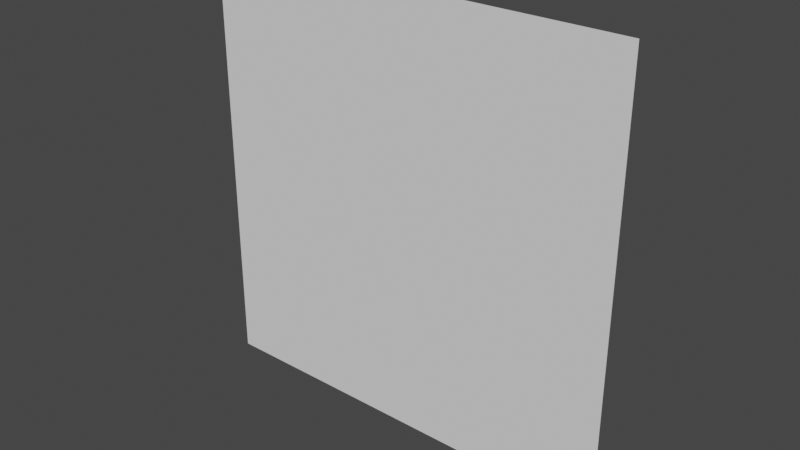 # Source: FloorHUD.blend  (saved by Blender 2.82.7; exported with 4.5.12 LTS)
import bpy
from mathutils import Matrix  # noqa: F401  (used for matrix-valued properties, if any)

bpy.ops.wm.read_factory_settings(use_empty=True)
scene = bpy.context.scene
scene.name = 'Scene'

# ---- world
world_world = bpy.data.worlds.new('World'); scene.world = world_world
world_world.use_nodes = True; world_world.node_tree.nodes.clear()
_N = world_world.node_tree.nodes; _L = world_world.node_tree.links
n0 = _N.new('ShaderNodeOutputWorld'); n0.name = 'World Output'; n0.location = (300, 300)
n1 = _N.new('ShaderNodeBackground'); n1.name = 'Background'; n1.location = (10, 300)
n1.inputs[0].default_value = (0.05088, 0.05088, 0.05088, 1.0)
_L.new(n1.outputs[0], n0.inputs[0])
n0.is_active_output = True
world_world.color = (0.05088, 0.05088, 0.05088)
world_world.use_sun_shadow = False
world_world.sun_shadow_jitter_overblur = 0.0

# ---- meshes
me_plane = bpy.data.meshes.new('Plane')
me_plane.from_pydata([(-0.5, 0.0, 0.5), (0.5, 0.0, 0.5), (-0.5, 0.0, -0.5), (0.5, 0.0, -0.5)], [], [(0, 1, 3, 2)])
_uv = me_plane.uv_layers.new(name='UVMap')
_uv.uv.foreach_set('vector', [0.0, 0.0, 1.0, 0.0, 1.0, 1.0, 0.0, 1.0])
me_plane.use_remesh_fix_poles = True
me_plane.use_remesh_preserve_attributes = False
me_plane.use_mirror_vertex_groups = False
me_plane.update()

# ---- objects
ob_floorhud = bpy.data.objects.new('FloorHUD', me_plane)

# ---- transforms, parenting, visibility, modifiers, constraints
ob_floorhud.location = (0.0, 0.0, 0.0)
ob_floorhud.lineart.crease_threshold = 0.0

# ---- collection membership
scene.collection.objects.link(ob_floorhud)

# ---- scene / render settings (as saved in the file)
scene.frame_start = 1; scene.frame_end = 250; scene.frame_set(1)
scene.render.engine = 'BLENDER_EEVEE_NEXT'
scene.cycles.use_denoising = False
scene.cycles.samples = 128
scene.cycles.sampling_pattern = 'TABULATED_SOBOL'
scene.cycles.use_adaptive_sampling = False
scene.cycles.use_light_tree = False
scene.view_settings.view_transform = 'Filmic'
bpy.context.view_layer.update()

# ---- added for rendering (the .blend has no active camera and no usable light): camera, sun
cam_auto = bpy.data.cameras.new('AutoCamera')
cam_auto.lens = 50.0
cam_auto.sensor_width = 36.0
cam_auto.clip_end = 1000.0
ob_auto_camera = bpy.data.objects.new('AutoCamera', cam_auto)
scene.collection.objects.link(ob_auto_camera)
ob_auto_camera.location = (1.30847, -1.57016, 1.04677)
ob_auto_camera.rotation_euler = (1.09748, -7.21219e-08, 0.694738)
scene.camera = ob_auto_camera
light_auto_sun = bpy.data.lights.new('AutoSun', 'SUN')
light_auto_sun.energy = 3.0
light_auto_sun.angle = 0.0523599
ob_auto_sun = bpy.data.objects.new('AutoSun', light_auto_sun)
scene.collection.objects.link(ob_auto_sun)
ob_auto_sun.rotation_euler = (0.872665, 0.174533, 0.523599)
bpy.context.view_layer.update()
